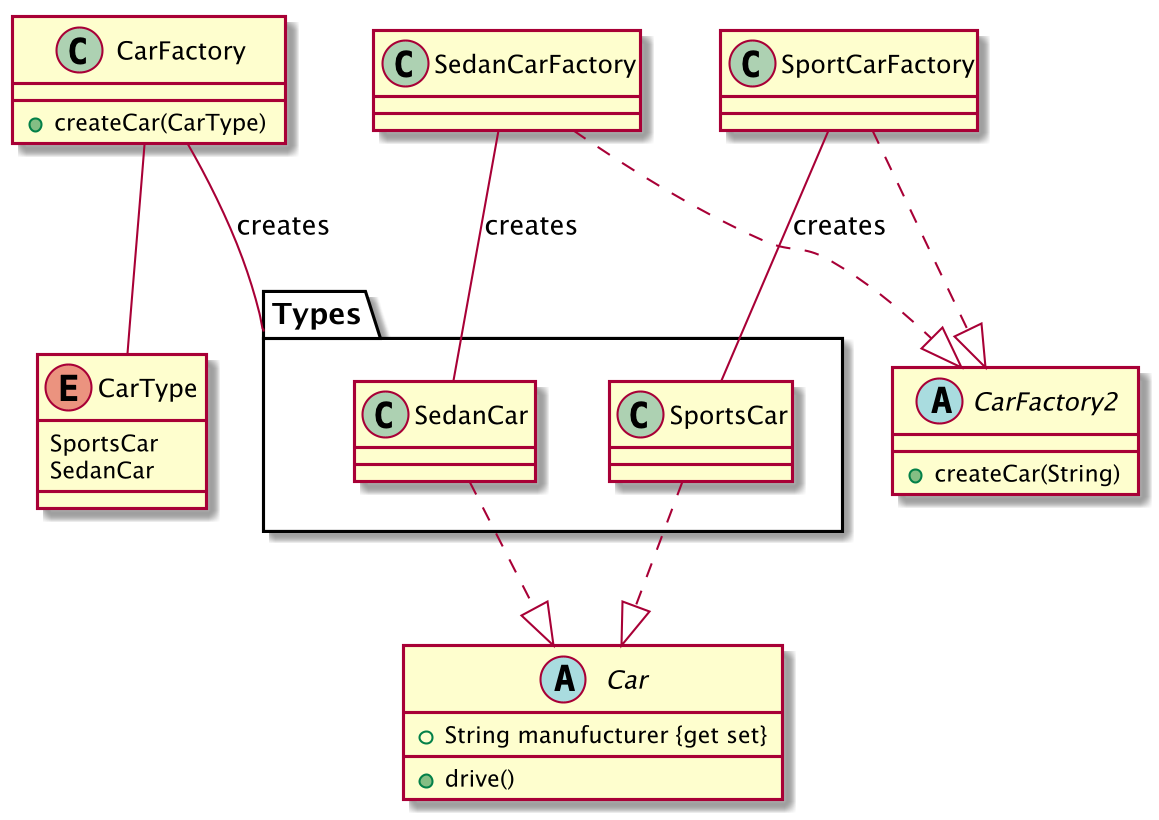

The diagram above was rendered by PlantUML. Its source (embedded in the PNG):
@startuml
skinparam dpi 200

enum CarType {
	SportsCar
	SedanCar
}
abstract Car{
    + String manufucturer {get set}
    + drive()
}
package "Types" {
class SportsCar{
}
class SedanCar {
}
}

class CarFactory{
    + createCar(CarType)
}

abstract CarFactory2{
    + createCar(String)
}

class SportCarFactory{
}

class SedanCarFactory{
}

SportsCar ..|> Car
SedanCar ..|> Car
SportCarFactory ..|> CarFactory2
SedanCarFactory ..|> CarFactory2
CarFactory -- CarType
CarFactory -- Types : creates
SportCarFactory -- SportsCar : creates
SedanCarFactory -- SedanCar : creates


@enduml